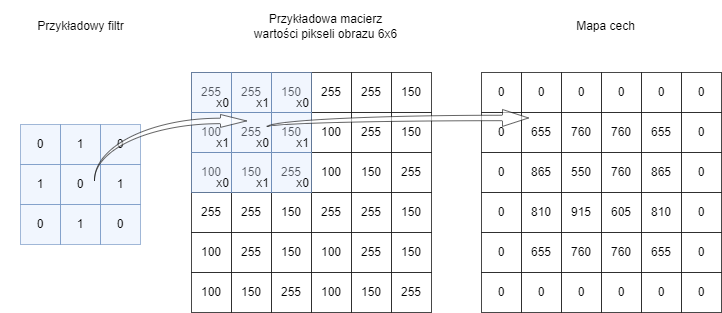

The diagram above was exported from draw.io. Its source (the exported page's mxGraphModel, read from the mxfile embedded in the PNG):
<mxGraphModel dx="574" dy="322" grid="0" gridSize="10" guides="1" tooltips="1" connect="1" arrows="1" fold="1" page="1" pageScale="1" pageWidth="827" pageHeight="583" background="none" math="0" shadow="0">
  <root>
    <mxCell id="0" />
    <mxCell id="1" parent="0" />
    <mxCell id="66BrRzcR6apJzl83jsbq-5" value="1" style="whiteSpace=wrap;html=1;aspect=fixed;fillColor=#dae8fc;strokeColor=#6c8ebf;fillOpacity=54;opacity=70;strokeOpacity=89;verticalAlign=middle;align=center;" vertex="1" parent="1">
      <mxGeometry x="95" y="252" width="40" height="40" as="geometry" />
    </mxCell>
    <mxCell id="66BrRzcR6apJzl83jsbq-6" value="0" style="whiteSpace=wrap;html=1;aspect=fixed;fillColor=#dae8fc;strokeColor=#6c8ebf;fillOpacity=54;opacity=70;strokeOpacity=89;verticalAlign=middle;align=center;" vertex="1" parent="1">
      <mxGeometry x="135" y="252" width="40" height="40" as="geometry" />
    </mxCell>
    <mxCell id="66BrRzcR6apJzl83jsbq-7" value="1" style="whiteSpace=wrap;html=1;aspect=fixed;fillColor=#dae8fc;strokeColor=#6c8ebf;fillOpacity=54;opacity=70;strokeOpacity=89;verticalAlign=middle;align=center;" vertex="1" parent="1">
      <mxGeometry x="175" y="252" width="40" height="40" as="geometry" />
    </mxCell>
    <mxCell id="66BrRzcR6apJzl83jsbq-8" value="0" style="whiteSpace=wrap;html=1;aspect=fixed;fillColor=#dae8fc;strokeColor=#6c8ebf;fillOpacity=54;opacity=70;strokeOpacity=89;verticalAlign=middle;align=center;" vertex="1" parent="1">
      <mxGeometry x="175" y="292" width="40" height="40" as="geometry" />
    </mxCell>
    <mxCell id="66BrRzcR6apJzl83jsbq-9" value="1" style="whiteSpace=wrap;html=1;aspect=fixed;fillColor=#dae8fc;strokeColor=#6c8ebf;fillOpacity=54;opacity=70;strokeOpacity=89;verticalAlign=middle;align=center;" vertex="1" parent="1">
      <mxGeometry x="135" y="292" width="40" height="40" as="geometry" />
    </mxCell>
    <mxCell id="66BrRzcR6apJzl83jsbq-10" value="0" style="whiteSpace=wrap;html=1;aspect=fixed;fillColor=#dae8fc;strokeColor=#6c8ebf;fillOpacity=54;opacity=70;strokeOpacity=89;verticalAlign=middle;align=center;" vertex="1" parent="1">
      <mxGeometry x="95" y="292" width="40" height="40" as="geometry" />
    </mxCell>
    <mxCell id="66BrRzcR6apJzl83jsbq-11" value="0" style="whiteSpace=wrap;html=1;aspect=fixed;fillColor=#dae8fc;strokeColor=#6c8ebf;fillOpacity=54;opacity=70;strokeOpacity=89;verticalAlign=middle;align=center;" vertex="1" parent="1">
      <mxGeometry x="95" y="212" width="40" height="40" as="geometry" />
    </mxCell>
    <mxCell id="66BrRzcR6apJzl83jsbq-12" value="1" style="whiteSpace=wrap;html=1;aspect=fixed;fillColor=#dae8fc;strokeColor=#6c8ebf;fillOpacity=54;opacity=70;strokeOpacity=89;verticalAlign=middle;align=center;" vertex="1" parent="1">
      <mxGeometry x="135" y="212" width="40" height="40" as="geometry" />
    </mxCell>
    <mxCell id="66BrRzcR6apJzl83jsbq-13" value="0" style="whiteSpace=wrap;html=1;aspect=fixed;fillColor=#dae8fc;strokeColor=#6c8ebf;fillOpacity=54;opacity=70;strokeOpacity=89;verticalAlign=middle;align=center;" vertex="1" parent="1">
      <mxGeometry x="175" y="212" width="40" height="40" as="geometry" />
    </mxCell>
    <mxCell id="66BrRzcR6apJzl83jsbq-14" value="" style="whiteSpace=wrap;html=1;aspect=fixed;opacity=30;strokeColor=#000000;" vertex="1" parent="1">
      <mxGeometry x="266" y="160" width="240" height="240" as="geometry" />
    </mxCell>
    <mxCell id="66BrRzcR6apJzl83jsbq-15" value="100" style="whiteSpace=wrap;html=1;aspect=fixed;fillOpacity=54;opacity=70;strokeOpacity=89;strokeColor=#000000;" vertex="1" parent="1">
      <mxGeometry x="266" y="200" width="40" height="40" as="geometry" />
    </mxCell>
    <mxCell id="66BrRzcR6apJzl83jsbq-16" value="255" style="whiteSpace=wrap;html=1;aspect=fixed;fillOpacity=54;opacity=70;strokeOpacity=89;strokeColor=#000000;" vertex="1" parent="1">
      <mxGeometry x="306" y="200" width="40" height="40" as="geometry" />
    </mxCell>
    <mxCell id="66BrRzcR6apJzl83jsbq-17" value="150" style="whiteSpace=wrap;html=1;aspect=fixed;fillOpacity=54;opacity=70;strokeOpacity=89;strokeColor=#000000;" vertex="1" parent="1">
      <mxGeometry x="346" y="200" width="40" height="40" as="geometry" />
    </mxCell>
    <mxCell id="66BrRzcR6apJzl83jsbq-18" value="255" style="whiteSpace=wrap;html=1;aspect=fixed;fillOpacity=54;opacity=70;strokeOpacity=89;strokeColor=#000000;" vertex="1" parent="1">
      <mxGeometry x="346" y="240" width="40" height="40" as="geometry" />
    </mxCell>
    <mxCell id="66BrRzcR6apJzl83jsbq-19" value="150" style="whiteSpace=wrap;html=1;aspect=fixed;fillOpacity=54;opacity=70;strokeOpacity=89;strokeColor=#000000;" vertex="1" parent="1">
      <mxGeometry x="306" y="240" width="40" height="40" as="geometry" />
    </mxCell>
    <mxCell id="66BrRzcR6apJzl83jsbq-20" value="100" style="whiteSpace=wrap;html=1;aspect=fixed;fillOpacity=54;opacity=70;strokeOpacity=89;strokeColor=#000000;" vertex="1" parent="1">
      <mxGeometry x="266" y="240" width="40" height="40" as="geometry" />
    </mxCell>
    <mxCell id="66BrRzcR6apJzl83jsbq-21" value="255" style="whiteSpace=wrap;html=1;aspect=fixed;fillOpacity=54;opacity=70;strokeOpacity=89;strokeColor=#000000;" vertex="1" parent="1">
      <mxGeometry x="266" y="160" width="40" height="40" as="geometry" />
    </mxCell>
    <mxCell id="66BrRzcR6apJzl83jsbq-22" value="255" style="whiteSpace=wrap;html=1;aspect=fixed;fillOpacity=54;opacity=70;strokeOpacity=89;strokeColor=#000000;" vertex="1" parent="1">
      <mxGeometry x="306" y="160" width="40" height="40" as="geometry" />
    </mxCell>
    <mxCell id="66BrRzcR6apJzl83jsbq-23" value="150" style="whiteSpace=wrap;html=1;aspect=fixed;fillOpacity=54;opacity=70;strokeOpacity=89;strokeColor=#000000;" vertex="1" parent="1">
      <mxGeometry x="346" y="160" width="40" height="40" as="geometry" />
    </mxCell>
    <mxCell id="66BrRzcR6apJzl83jsbq-24" value="100" style="whiteSpace=wrap;html=1;aspect=fixed;fillOpacity=54;opacity=70;strokeOpacity=89;strokeColor=#000000;" vertex="1" parent="1">
      <mxGeometry x="386" y="200" width="40" height="40" as="geometry" />
    </mxCell>
    <mxCell id="66BrRzcR6apJzl83jsbq-25" value="255" style="whiteSpace=wrap;html=1;aspect=fixed;fillOpacity=54;opacity=70;strokeOpacity=89;strokeColor=#000000;" vertex="1" parent="1">
      <mxGeometry x="426" y="200" width="40" height="40" as="geometry" />
    </mxCell>
    <mxCell id="66BrRzcR6apJzl83jsbq-26" value="150" style="whiteSpace=wrap;html=1;aspect=fixed;fillOpacity=54;opacity=70;strokeOpacity=89;strokeColor=#000000;" vertex="1" parent="1">
      <mxGeometry x="466" y="200" width="40" height="40" as="geometry" />
    </mxCell>
    <mxCell id="66BrRzcR6apJzl83jsbq-27" value="255" style="whiteSpace=wrap;html=1;aspect=fixed;fillOpacity=54;opacity=70;strokeOpacity=89;strokeColor=#000000;" vertex="1" parent="1">
      <mxGeometry x="466" y="240" width="40" height="40" as="geometry" />
    </mxCell>
    <mxCell id="66BrRzcR6apJzl83jsbq-28" value="150" style="whiteSpace=wrap;html=1;aspect=fixed;fillOpacity=54;opacity=70;strokeOpacity=89;strokeColor=#000000;" vertex="1" parent="1">
      <mxGeometry x="426" y="240" width="40" height="40" as="geometry" />
    </mxCell>
    <mxCell id="66BrRzcR6apJzl83jsbq-29" value="100" style="whiteSpace=wrap;html=1;aspect=fixed;fillOpacity=54;opacity=70;strokeOpacity=89;strokeColor=#000000;" vertex="1" parent="1">
      <mxGeometry x="386" y="240" width="40" height="40" as="geometry" />
    </mxCell>
    <mxCell id="66BrRzcR6apJzl83jsbq-30" value="255" style="whiteSpace=wrap;html=1;aspect=fixed;fillOpacity=54;opacity=70;strokeOpacity=89;strokeColor=#000000;" vertex="1" parent="1">
      <mxGeometry x="386" y="160" width="40" height="40" as="geometry" />
    </mxCell>
    <mxCell id="66BrRzcR6apJzl83jsbq-31" value="255" style="whiteSpace=wrap;html=1;aspect=fixed;fillOpacity=54;opacity=70;strokeOpacity=89;strokeColor=#000000;" vertex="1" parent="1">
      <mxGeometry x="426" y="160" width="40" height="40" as="geometry" />
    </mxCell>
    <mxCell id="66BrRzcR6apJzl83jsbq-32" value="150" style="whiteSpace=wrap;html=1;aspect=fixed;fillOpacity=54;opacity=70;strokeOpacity=89;strokeColor=#000000;" vertex="1" parent="1">
      <mxGeometry x="466" y="160" width="40" height="40" as="geometry" />
    </mxCell>
    <mxCell id="66BrRzcR6apJzl83jsbq-33" value="100" style="whiteSpace=wrap;html=1;aspect=fixed;fillOpacity=54;opacity=70;strokeOpacity=89;strokeColor=#000000;" vertex="1" parent="1">
      <mxGeometry x="266" y="320" width="40" height="40" as="geometry" />
    </mxCell>
    <mxCell id="66BrRzcR6apJzl83jsbq-34" value="255" style="whiteSpace=wrap;html=1;aspect=fixed;fillOpacity=54;opacity=70;strokeOpacity=89;strokeColor=#000000;" vertex="1" parent="1">
      <mxGeometry x="306" y="320" width="40" height="40" as="geometry" />
    </mxCell>
    <mxCell id="66BrRzcR6apJzl83jsbq-35" value="150" style="whiteSpace=wrap;html=1;aspect=fixed;fillOpacity=54;opacity=70;strokeOpacity=89;strokeColor=#000000;" vertex="1" parent="1">
      <mxGeometry x="346" y="320" width="40" height="40" as="geometry" />
    </mxCell>
    <mxCell id="66BrRzcR6apJzl83jsbq-36" value="255" style="whiteSpace=wrap;html=1;aspect=fixed;fillOpacity=54;opacity=70;strokeOpacity=89;strokeColor=#000000;" vertex="1" parent="1">
      <mxGeometry x="346" y="360" width="40" height="40" as="geometry" />
    </mxCell>
    <mxCell id="66BrRzcR6apJzl83jsbq-37" value="150" style="whiteSpace=wrap;html=1;aspect=fixed;fillOpacity=54;opacity=70;strokeOpacity=89;strokeColor=#000000;" vertex="1" parent="1">
      <mxGeometry x="306" y="360" width="40" height="40" as="geometry" />
    </mxCell>
    <mxCell id="66BrRzcR6apJzl83jsbq-38" value="100" style="whiteSpace=wrap;html=1;aspect=fixed;fillOpacity=54;opacity=70;strokeOpacity=89;strokeColor=#000000;" vertex="1" parent="1">
      <mxGeometry x="266" y="360" width="40" height="40" as="geometry" />
    </mxCell>
    <mxCell id="66BrRzcR6apJzl83jsbq-39" value="255" style="whiteSpace=wrap;html=1;aspect=fixed;fillOpacity=54;opacity=70;strokeOpacity=89;strokeColor=#000000;" vertex="1" parent="1">
      <mxGeometry x="266" y="280" width="40" height="40" as="geometry" />
    </mxCell>
    <mxCell id="66BrRzcR6apJzl83jsbq-40" value="255" style="whiteSpace=wrap;html=1;aspect=fixed;fillOpacity=54;opacity=70;strokeOpacity=89;strokeColor=#000000;" vertex="1" parent="1">
      <mxGeometry x="306" y="280" width="40" height="40" as="geometry" />
    </mxCell>
    <mxCell id="66BrRzcR6apJzl83jsbq-41" value="150" style="whiteSpace=wrap;html=1;aspect=fixed;fillOpacity=54;opacity=70;strokeOpacity=89;strokeColor=#000000;" vertex="1" parent="1">
      <mxGeometry x="346" y="280" width="40" height="40" as="geometry" />
    </mxCell>
    <mxCell id="66BrRzcR6apJzl83jsbq-42" value="100" style="whiteSpace=wrap;html=1;aspect=fixed;fillOpacity=54;opacity=70;strokeOpacity=89;strokeColor=#000000;" vertex="1" parent="1">
      <mxGeometry x="386" y="320" width="40" height="40" as="geometry" />
    </mxCell>
    <mxCell id="66BrRzcR6apJzl83jsbq-43" value="255" style="whiteSpace=wrap;html=1;aspect=fixed;fillOpacity=54;opacity=70;strokeOpacity=89;strokeColor=#000000;" vertex="1" parent="1">
      <mxGeometry x="426" y="320" width="40" height="40" as="geometry" />
    </mxCell>
    <mxCell id="66BrRzcR6apJzl83jsbq-44" value="150" style="whiteSpace=wrap;html=1;aspect=fixed;fillOpacity=54;opacity=70;strokeOpacity=89;strokeColor=#000000;" vertex="1" parent="1">
      <mxGeometry x="466" y="320" width="40" height="40" as="geometry" />
    </mxCell>
    <mxCell id="66BrRzcR6apJzl83jsbq-45" value="255" style="whiteSpace=wrap;html=1;aspect=fixed;fillOpacity=54;opacity=70;strokeOpacity=89;strokeColor=#000000;" vertex="1" parent="1">
      <mxGeometry x="466" y="360" width="40" height="40" as="geometry" />
    </mxCell>
    <mxCell id="66BrRzcR6apJzl83jsbq-46" value="150" style="whiteSpace=wrap;html=1;aspect=fixed;fillOpacity=54;opacity=70;strokeOpacity=89;strokeColor=#000000;" vertex="1" parent="1">
      <mxGeometry x="426" y="360" width="40" height="40" as="geometry" />
    </mxCell>
    <mxCell id="66BrRzcR6apJzl83jsbq-47" value="100" style="whiteSpace=wrap;html=1;aspect=fixed;fillOpacity=54;opacity=70;strokeOpacity=89;strokeColor=#000000;" vertex="1" parent="1">
      <mxGeometry x="386" y="360" width="40" height="40" as="geometry" />
    </mxCell>
    <mxCell id="66BrRzcR6apJzl83jsbq-48" value="255" style="whiteSpace=wrap;html=1;aspect=fixed;fillOpacity=54;opacity=70;strokeOpacity=89;strokeColor=#000000;" vertex="1" parent="1">
      <mxGeometry x="386" y="280" width="40" height="40" as="geometry" />
    </mxCell>
    <mxCell id="66BrRzcR6apJzl83jsbq-49" value="255" style="whiteSpace=wrap;html=1;aspect=fixed;fillOpacity=54;opacity=70;strokeOpacity=89;strokeColor=#000000;" vertex="1" parent="1">
      <mxGeometry x="426" y="280" width="40" height="40" as="geometry" />
    </mxCell>
    <mxCell id="66BrRzcR6apJzl83jsbq-50" value="150" style="whiteSpace=wrap;html=1;aspect=fixed;fillOpacity=54;opacity=70;strokeOpacity=89;strokeColor=#000000;" vertex="1" parent="1">
      <mxGeometry x="466" y="280" width="40" height="40" as="geometry" />
    </mxCell>
    <mxCell id="66BrRzcR6apJzl83jsbq-61" value="x1" style="whiteSpace=wrap;html=1;aspect=fixed;fillColor=#dae8fc;strokeColor=#6c8ebf;fillOpacity=54;opacity=70;strokeOpacity=89;verticalAlign=bottom;align=right;" vertex="1" parent="1">
      <mxGeometry x="266" y="200" width="40" height="40" as="geometry" />
    </mxCell>
    <mxCell id="66BrRzcR6apJzl83jsbq-62" value="x0" style="whiteSpace=wrap;html=1;aspect=fixed;fillColor=#dae8fc;strokeColor=#6c8ebf;fillOpacity=54;opacity=70;strokeOpacity=89;verticalAlign=bottom;align=right;" vertex="1" parent="1">
      <mxGeometry x="306" y="200" width="40" height="40" as="geometry" />
    </mxCell>
    <mxCell id="66BrRzcR6apJzl83jsbq-63" value="x1" style="whiteSpace=wrap;html=1;aspect=fixed;fillColor=#dae8fc;strokeColor=#6c8ebf;fillOpacity=54;opacity=70;strokeOpacity=89;verticalAlign=bottom;align=right;" vertex="1" parent="1">
      <mxGeometry x="346" y="200" width="40" height="40" as="geometry" />
    </mxCell>
    <mxCell id="66BrRzcR6apJzl83jsbq-64" value="x0" style="whiteSpace=wrap;html=1;aspect=fixed;fillColor=#dae8fc;strokeColor=#6c8ebf;fillOpacity=54;opacity=70;strokeOpacity=89;verticalAlign=bottom;align=right;" vertex="1" parent="1">
      <mxGeometry x="346" y="240" width="40" height="40" as="geometry" />
    </mxCell>
    <mxCell id="66BrRzcR6apJzl83jsbq-65" value="x1" style="whiteSpace=wrap;html=1;aspect=fixed;fillColor=#dae8fc;strokeColor=#6c8ebf;fillOpacity=54;opacity=70;strokeOpacity=89;verticalAlign=bottom;align=right;" vertex="1" parent="1">
      <mxGeometry x="306" y="240" width="40" height="40" as="geometry" />
    </mxCell>
    <mxCell id="66BrRzcR6apJzl83jsbq-66" value="x0" style="whiteSpace=wrap;html=1;aspect=fixed;fillColor=#dae8fc;strokeColor=#6c8ebf;fillOpacity=54;opacity=70;strokeOpacity=89;verticalAlign=bottom;align=right;" vertex="1" parent="1">
      <mxGeometry x="266" y="240" width="40" height="40" as="geometry" />
    </mxCell>
    <mxCell id="66BrRzcR6apJzl83jsbq-67" value="x0" style="whiteSpace=wrap;html=1;aspect=fixed;fillColor=#dae8fc;strokeColor=#6c8ebf;fillOpacity=54;opacity=70;strokeOpacity=89;verticalAlign=bottom;align=right;" vertex="1" parent="1">
      <mxGeometry x="266" y="160" width="40" height="40" as="geometry" />
    </mxCell>
    <mxCell id="66BrRzcR6apJzl83jsbq-68" value="x1" style="whiteSpace=wrap;html=1;aspect=fixed;fillColor=#dae8fc;strokeColor=#6c8ebf;fillOpacity=54;opacity=70;strokeOpacity=89;verticalAlign=bottom;align=right;" vertex="1" parent="1">
      <mxGeometry x="306" y="160" width="40" height="40" as="geometry" />
    </mxCell>
    <mxCell id="66BrRzcR6apJzl83jsbq-69" value="x0" style="whiteSpace=wrap;html=1;aspect=fixed;fillColor=#dae8fc;strokeColor=#6c8ebf;fillOpacity=54;opacity=70;strokeOpacity=89;verticalAlign=bottom;align=right;" vertex="1" parent="1">
      <mxGeometry x="346" y="160" width="40" height="40" as="geometry" />
    </mxCell>
    <mxCell id="66BrRzcR6apJzl83jsbq-71" value="" style="html=1;shadow=0;dashed=0;align=center;verticalAlign=middle;shape=mxgraph.arrows2.jumpInArrow;dy=2.72;dx=26;arrowHead=12.86;opacity=60;" vertex="1" parent="1">
      <mxGeometry x="169" y="202" width="152" height="66" as="geometry" />
    </mxCell>
    <mxCell id="66BrRzcR6apJzl83jsbq-75" value="Przykładowa macierz wartości pikseli obrazu 6x6" style="text;html=1;strokeColor=none;fillColor=none;align=center;verticalAlign=middle;whiteSpace=wrap;rounded=0;" vertex="1" parent="1">
      <mxGeometry x="321" y="88" width="159" height="52" as="geometry" />
    </mxCell>
    <mxCell id="66BrRzcR6apJzl83jsbq-76" value="Przykładowy filtr" style="text;html=1;strokeColor=none;fillColor=none;align=center;verticalAlign=middle;whiteSpace=wrap;rounded=0;" vertex="1" parent="1">
      <mxGeometry x="75.5" y="88" width="159" height="52" as="geometry" />
    </mxCell>
    <mxCell id="66BrRzcR6apJzl83jsbq-77" value="Mapa cech" style="text;html=1;strokeColor=none;fillColor=none;align=center;verticalAlign=middle;whiteSpace=wrap;rounded=0;" vertex="1" parent="1">
      <mxGeometry x="601" y="88" width="159" height="52" as="geometry" />
    </mxCell>
    <mxCell id="66BrRzcR6apJzl83jsbq-78" value="" style="whiteSpace=wrap;html=1;aspect=fixed;opacity=30;strokeColor=#000000;" vertex="1" parent="1">
      <mxGeometry x="556" y="160" width="240" height="240" as="geometry" />
    </mxCell>
    <mxCell id="66BrRzcR6apJzl83jsbq-79" value="0" style="whiteSpace=wrap;html=1;aspect=fixed;fillOpacity=54;opacity=70;strokeOpacity=89;strokeColor=#000000;" vertex="1" parent="1">
      <mxGeometry x="556" y="200" width="40" height="40" as="geometry" />
    </mxCell>
    <mxCell id="66BrRzcR6apJzl83jsbq-80" value="655" style="whiteSpace=wrap;html=1;aspect=fixed;fillOpacity=54;opacity=70;strokeOpacity=89;strokeColor=#000000;" vertex="1" parent="1">
      <mxGeometry x="596" y="200" width="40" height="40" as="geometry" />
    </mxCell>
    <mxCell id="66BrRzcR6apJzl83jsbq-81" value="760" style="whiteSpace=wrap;html=1;aspect=fixed;fillOpacity=54;opacity=70;strokeOpacity=89;strokeColor=#000000;" vertex="1" parent="1">
      <mxGeometry x="636" y="200" width="40" height="40" as="geometry" />
    </mxCell>
    <mxCell id="66BrRzcR6apJzl83jsbq-82" value="550" style="whiteSpace=wrap;html=1;aspect=fixed;fillOpacity=54;opacity=70;strokeOpacity=89;strokeColor=#000000;" vertex="1" parent="1">
      <mxGeometry x="636" y="240" width="40" height="40" as="geometry" />
    </mxCell>
    <mxCell id="66BrRzcR6apJzl83jsbq-83" value="865" style="whiteSpace=wrap;html=1;aspect=fixed;fillOpacity=54;opacity=70;strokeOpacity=89;strokeColor=#000000;" vertex="1" parent="1">
      <mxGeometry x="596" y="240" width="40" height="40" as="geometry" />
    </mxCell>
    <mxCell id="66BrRzcR6apJzl83jsbq-84" value="0" style="whiteSpace=wrap;html=1;aspect=fixed;fillOpacity=54;opacity=70;strokeOpacity=89;strokeColor=#000000;" vertex="1" parent="1">
      <mxGeometry x="556" y="240" width="40" height="40" as="geometry" />
    </mxCell>
    <mxCell id="66BrRzcR6apJzl83jsbq-85" value="0" style="whiteSpace=wrap;html=1;aspect=fixed;fillOpacity=54;opacity=70;strokeOpacity=89;strokeColor=#000000;" vertex="1" parent="1">
      <mxGeometry x="556" y="160" width="40" height="40" as="geometry" />
    </mxCell>
    <mxCell id="66BrRzcR6apJzl83jsbq-86" value="0" style="whiteSpace=wrap;html=1;aspect=fixed;fillOpacity=54;opacity=70;strokeOpacity=89;strokeColor=#000000;" vertex="1" parent="1">
      <mxGeometry x="596" y="160" width="40" height="40" as="geometry" />
    </mxCell>
    <mxCell id="66BrRzcR6apJzl83jsbq-87" value="0" style="whiteSpace=wrap;html=1;aspect=fixed;fillOpacity=54;opacity=70;strokeOpacity=89;strokeColor=#000000;" vertex="1" parent="1">
      <mxGeometry x="636" y="160" width="40" height="40" as="geometry" />
    </mxCell>
    <mxCell id="66BrRzcR6apJzl83jsbq-88" value="760" style="whiteSpace=wrap;html=1;aspect=fixed;fillOpacity=54;opacity=70;strokeOpacity=89;strokeColor=#000000;" vertex="1" parent="1">
      <mxGeometry x="676" y="200" width="40" height="40" as="geometry" />
    </mxCell>
    <mxCell id="66BrRzcR6apJzl83jsbq-89" value="655" style="whiteSpace=wrap;html=1;aspect=fixed;fillOpacity=54;opacity=70;strokeOpacity=89;strokeColor=#000000;" vertex="1" parent="1">
      <mxGeometry x="716" y="200" width="40" height="40" as="geometry" />
    </mxCell>
    <mxCell id="66BrRzcR6apJzl83jsbq-90" value="0" style="whiteSpace=wrap;html=1;aspect=fixed;fillOpacity=54;opacity=70;strokeOpacity=89;strokeColor=#000000;" vertex="1" parent="1">
      <mxGeometry x="756" y="200" width="40" height="40" as="geometry" />
    </mxCell>
    <mxCell id="66BrRzcR6apJzl83jsbq-91" value="0" style="whiteSpace=wrap;html=1;aspect=fixed;fillOpacity=54;opacity=70;strokeOpacity=89;strokeColor=#000000;" vertex="1" parent="1">
      <mxGeometry x="756" y="240" width="40" height="40" as="geometry" />
    </mxCell>
    <mxCell id="66BrRzcR6apJzl83jsbq-92" value="865" style="whiteSpace=wrap;html=1;aspect=fixed;fillOpacity=54;opacity=70;strokeOpacity=89;strokeColor=#000000;" vertex="1" parent="1">
      <mxGeometry x="716" y="240" width="40" height="40" as="geometry" />
    </mxCell>
    <mxCell id="66BrRzcR6apJzl83jsbq-93" value="760" style="whiteSpace=wrap;html=1;aspect=fixed;fillOpacity=54;opacity=70;strokeOpacity=89;strokeColor=#000000;" vertex="1" parent="1">
      <mxGeometry x="676" y="240" width="40" height="40" as="geometry" />
    </mxCell>
    <mxCell id="66BrRzcR6apJzl83jsbq-94" value="0" style="whiteSpace=wrap;html=1;aspect=fixed;fillOpacity=54;opacity=70;strokeOpacity=89;strokeColor=#000000;" vertex="1" parent="1">
      <mxGeometry x="676" y="160" width="40" height="40" as="geometry" />
    </mxCell>
    <mxCell id="66BrRzcR6apJzl83jsbq-95" value="0" style="whiteSpace=wrap;html=1;aspect=fixed;fillOpacity=54;opacity=70;strokeOpacity=89;strokeColor=#000000;" vertex="1" parent="1">
      <mxGeometry x="716" y="160" width="40" height="40" as="geometry" />
    </mxCell>
    <mxCell id="66BrRzcR6apJzl83jsbq-96" value="0" style="whiteSpace=wrap;html=1;aspect=fixed;fillOpacity=54;opacity=70;strokeOpacity=89;strokeColor=#000000;" vertex="1" parent="1">
      <mxGeometry x="756" y="160" width="40" height="40" as="geometry" />
    </mxCell>
    <mxCell id="66BrRzcR6apJzl83jsbq-97" value="0" style="whiteSpace=wrap;html=1;aspect=fixed;fillOpacity=54;opacity=70;strokeOpacity=89;strokeColor=#000000;" vertex="1" parent="1">
      <mxGeometry x="556" y="320" width="40" height="40" as="geometry" />
    </mxCell>
    <mxCell id="66BrRzcR6apJzl83jsbq-98" value="655" style="whiteSpace=wrap;html=1;aspect=fixed;fillOpacity=54;opacity=70;strokeOpacity=89;strokeColor=#000000;" vertex="1" parent="1">
      <mxGeometry x="596" y="320" width="40" height="40" as="geometry" />
    </mxCell>
    <mxCell id="66BrRzcR6apJzl83jsbq-99" value="760" style="whiteSpace=wrap;html=1;aspect=fixed;fillOpacity=54;opacity=70;strokeOpacity=89;strokeColor=#000000;" vertex="1" parent="1">
      <mxGeometry x="636" y="320" width="40" height="40" as="geometry" />
    </mxCell>
    <mxCell id="66BrRzcR6apJzl83jsbq-100" value="0" style="whiteSpace=wrap;html=1;aspect=fixed;fillOpacity=54;opacity=70;strokeOpacity=89;strokeColor=#000000;" vertex="1" parent="1">
      <mxGeometry x="636" y="360" width="40" height="40" as="geometry" />
    </mxCell>
    <mxCell id="66BrRzcR6apJzl83jsbq-101" value="0" style="whiteSpace=wrap;html=1;aspect=fixed;fillOpacity=54;opacity=70;strokeOpacity=89;strokeColor=#000000;" vertex="1" parent="1">
      <mxGeometry x="596" y="360" width="40" height="40" as="geometry" />
    </mxCell>
    <mxCell id="66BrRzcR6apJzl83jsbq-102" value="0" style="whiteSpace=wrap;html=1;aspect=fixed;fillOpacity=54;opacity=70;strokeOpacity=89;strokeColor=#000000;" vertex="1" parent="1">
      <mxGeometry x="556" y="360" width="40" height="40" as="geometry" />
    </mxCell>
    <mxCell id="66BrRzcR6apJzl83jsbq-103" value="0" style="whiteSpace=wrap;html=1;aspect=fixed;fillOpacity=54;opacity=70;strokeOpacity=89;strokeColor=#000000;" vertex="1" parent="1">
      <mxGeometry x="556" y="280" width="40" height="40" as="geometry" />
    </mxCell>
    <mxCell id="66BrRzcR6apJzl83jsbq-104" value="810" style="whiteSpace=wrap;html=1;aspect=fixed;fillOpacity=54;opacity=70;strokeOpacity=89;strokeColor=#000000;" vertex="1" parent="1">
      <mxGeometry x="596" y="280" width="40" height="40" as="geometry" />
    </mxCell>
    <mxCell id="66BrRzcR6apJzl83jsbq-105" value="915" style="whiteSpace=wrap;html=1;aspect=fixed;fillOpacity=54;opacity=70;strokeOpacity=89;strokeColor=#000000;" vertex="1" parent="1">
      <mxGeometry x="636" y="280" width="40" height="40" as="geometry" />
    </mxCell>
    <mxCell id="66BrRzcR6apJzl83jsbq-106" value="760" style="whiteSpace=wrap;html=1;aspect=fixed;fillOpacity=54;opacity=70;strokeOpacity=89;strokeColor=#000000;" vertex="1" parent="1">
      <mxGeometry x="676" y="320" width="40" height="40" as="geometry" />
    </mxCell>
    <mxCell id="66BrRzcR6apJzl83jsbq-107" value="655" style="whiteSpace=wrap;html=1;aspect=fixed;fillOpacity=54;opacity=70;strokeOpacity=89;strokeColor=#000000;" vertex="1" parent="1">
      <mxGeometry x="716" y="320" width="40" height="40" as="geometry" />
    </mxCell>
    <mxCell id="66BrRzcR6apJzl83jsbq-108" value="0" style="whiteSpace=wrap;html=1;aspect=fixed;fillOpacity=54;opacity=70;strokeOpacity=89;strokeColor=#000000;" vertex="1" parent="1">
      <mxGeometry x="756" y="320" width="40" height="40" as="geometry" />
    </mxCell>
    <mxCell id="66BrRzcR6apJzl83jsbq-109" value="0" style="whiteSpace=wrap;html=1;aspect=fixed;fillOpacity=54;opacity=70;strokeOpacity=89;strokeColor=#000000;" vertex="1" parent="1">
      <mxGeometry x="756" y="360" width="40" height="40" as="geometry" />
    </mxCell>
    <mxCell id="66BrRzcR6apJzl83jsbq-110" value="0" style="whiteSpace=wrap;html=1;aspect=fixed;fillOpacity=54;opacity=70;strokeOpacity=89;strokeColor=#000000;" vertex="1" parent="1">
      <mxGeometry x="716" y="360" width="40" height="40" as="geometry" />
    </mxCell>
    <mxCell id="66BrRzcR6apJzl83jsbq-111" value="0" style="whiteSpace=wrap;html=1;aspect=fixed;fillOpacity=54;opacity=70;strokeOpacity=89;strokeColor=#000000;" vertex="1" parent="1">
      <mxGeometry x="676" y="360" width="40" height="40" as="geometry" />
    </mxCell>
    <mxCell id="66BrRzcR6apJzl83jsbq-112" value="605" style="whiteSpace=wrap;html=1;aspect=fixed;fillOpacity=54;opacity=70;strokeOpacity=89;strokeColor=#000000;" vertex="1" parent="1">
      <mxGeometry x="676" y="280" width="40" height="40" as="geometry" />
    </mxCell>
    <mxCell id="66BrRzcR6apJzl83jsbq-113" value="810" style="whiteSpace=wrap;html=1;aspect=fixed;fillOpacity=54;opacity=70;strokeOpacity=89;strokeColor=#000000;" vertex="1" parent="1">
      <mxGeometry x="716" y="280" width="40" height="40" as="geometry" />
    </mxCell>
    <mxCell id="66BrRzcR6apJzl83jsbq-114" value="0" style="whiteSpace=wrap;html=1;aspect=fixed;fillOpacity=54;opacity=70;strokeOpacity=89;strokeColor=#000000;" vertex="1" parent="1">
      <mxGeometry x="756" y="280" width="40" height="40" as="geometry" />
    </mxCell>
    <mxCell id="66BrRzcR6apJzl83jsbq-126" value="" style="html=1;shadow=0;dashed=0;align=center;verticalAlign=middle;shape=mxgraph.arrows2.jumpInArrow;dy=2.72;dx=26;arrowHead=16.93;opacity=60;" vertex="1" parent="1">
      <mxGeometry x="342" y="197" width="261" height="17.5" as="geometry" />
    </mxCell>
  </root>
</mxGraphModel>